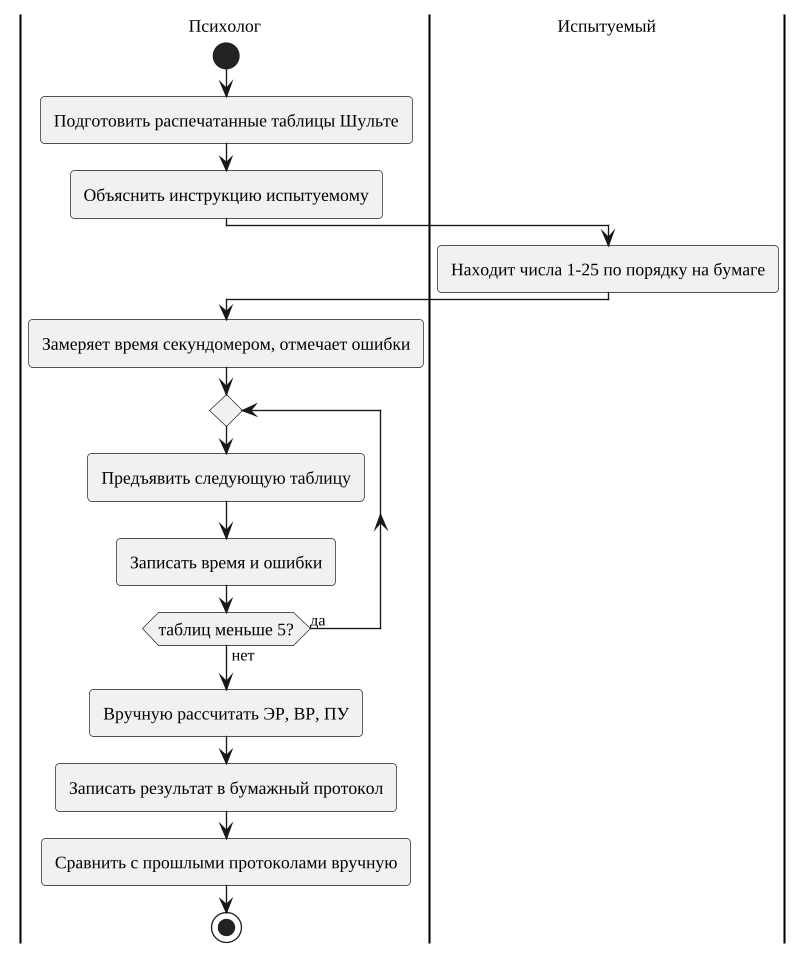

The diagram above was rendered by PlantUML. Its source (embedded in the PNG):
@startuml
skinparam monochrome true
skinparam shadowing false
skinparam defaultFontName "Liberation Serif"
skinparam defaultFontSize 13
skinparam dpi 130
skinparam ArrowFontSize 12
skinparam roundcorner 6
skinparam wrapWidth 320
|Психолог|
|Испытуемый|
|Психолог|
start
:Подготовить распечатанные таблицы Шульте;
:Объяснить инструкцию испытуемому;
|Испытуемый|
:Находит числа 1-25 по порядку на бумаге;
|Психолог|
:Замеряет время секундомером, отмечает ошибки;
repeat
:Предъявить следующую таблицу;
:Записать время и ошибки;
repeat while (таблиц меньше 5?) is (да) not (нет)
:Вручную рассчитать ЭР, ВР, ПУ;
:Записать результат в бумажный протокол;
:Сравнить с прошлыми протоколами вручную;
stop
@enduml